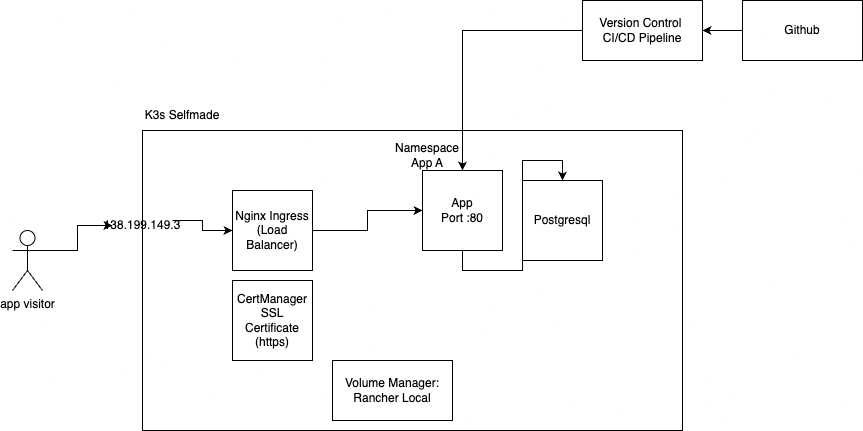

The diagram above was exported from draw.io. Its source (the exported page's mxGraphModel, read from the mxfile embedded in the PNG):
<mxGraphModel dx="1006" dy="1363" grid="1" gridSize="10" guides="1" tooltips="1" connect="1" arrows="1" fold="1" page="1" pageScale="1" pageWidth="850" pageHeight="1100" math="0" shadow="0">
  <root>
    <mxCell id="0" />
    <mxCell id="1" parent="0" />
    <mxCell id="L1WSi0_m-pqP_DXJIl81-13" value="" style="rounded=0;whiteSpace=wrap;html=1;" vertex="1" parent="1">
      <mxGeometry x="425" y="160" width="215" height="130" as="geometry" />
    </mxCell>
    <mxCell id="L1WSi0_m-pqP_DXJIl81-9" value="" style="rounded=0;whiteSpace=wrap;html=1;" vertex="1" parent="1">
      <mxGeometry x="170" y="140" width="540" height="300" as="geometry" />
    </mxCell>
    <mxCell id="L1WSi0_m-pqP_DXJIl81-8" style="edgeStyle=orthogonalEdgeStyle;rounded=0;orthogonalLoop=1;jettySize=auto;html=1;exitX=1;exitY=0.5;exitDx=0;exitDy=0;" edge="1" parent="1" source="L1WSi0_m-pqP_DXJIl81-1" target="L1WSi0_m-pqP_DXJIl81-5">
      <mxGeometry relative="1" as="geometry" />
    </mxCell>
    <mxCell id="L1WSi0_m-pqP_DXJIl81-1" value="Nginx Ingress&lt;div&gt;(Load Balancer)&lt;/div&gt;" style="whiteSpace=wrap;html=1;aspect=fixed;" vertex="1" parent="1">
      <mxGeometry x="260" y="200" width="80" height="80" as="geometry" />
    </mxCell>
    <mxCell id="L1WSi0_m-pqP_DXJIl81-4" value="CertManager&lt;div&gt;SSL Certificate (https)&lt;/div&gt;" style="whiteSpace=wrap;html=1;aspect=fixed;" vertex="1" parent="1">
      <mxGeometry x="260" y="290" width="80" height="80" as="geometry" />
    </mxCell>
    <mxCell id="L1WSi0_m-pqP_DXJIl81-12" style="edgeStyle=orthogonalEdgeStyle;rounded=0;orthogonalLoop=1;jettySize=auto;html=1;exitX=0.5;exitY=1;exitDx=0;exitDy=0;entryX=0.5;entryY=0;entryDx=0;entryDy=0;" edge="1" parent="1" source="L1WSi0_m-pqP_DXJIl81-5" target="L1WSi0_m-pqP_DXJIl81-11">
      <mxGeometry relative="1" as="geometry" />
    </mxCell>
    <mxCell id="L1WSi0_m-pqP_DXJIl81-5" value="App&lt;div&gt;Port :80&lt;/div&gt;" style="whiteSpace=wrap;html=1;aspect=fixed;" vertex="1" parent="1">
      <mxGeometry x="450" y="180" width="80" height="80" as="geometry" />
    </mxCell>
    <mxCell id="L1WSi0_m-pqP_DXJIl81-7" style="edgeStyle=orthogonalEdgeStyle;rounded=0;orthogonalLoop=1;jettySize=auto;html=1;exitX=1;exitY=0.3333333333333333;exitDx=0;exitDy=0;exitPerimeter=0;" edge="1" parent="1" source="L1WSi0_m-pqP_DXJIl81-18" target="L1WSi0_m-pqP_DXJIl81-1">
      <mxGeometry relative="1" as="geometry" />
    </mxCell>
    <mxCell id="L1WSi0_m-pqP_DXJIl81-6" value="app visitor" style="shape=umlActor;verticalLabelPosition=bottom;verticalAlign=top;html=1;outlineConnect=0;" vertex="1" parent="1">
      <mxGeometry x="40" y="240" width="30" height="60" as="geometry" />
    </mxCell>
    <mxCell id="L1WSi0_m-pqP_DXJIl81-10" value="K3s Selfmade" style="text;html=1;align=center;verticalAlign=middle;whiteSpace=wrap;rounded=0;" vertex="1" parent="1">
      <mxGeometry x="140" y="110" width="140" height="30" as="geometry" />
    </mxCell>
    <mxCell id="L1WSi0_m-pqP_DXJIl81-11" value="Postgresql" style="whiteSpace=wrap;html=1;aspect=fixed;" vertex="1" parent="1">
      <mxGeometry x="550" y="190" width="80" height="80" as="geometry" />
    </mxCell>
    <mxCell id="L1WSi0_m-pqP_DXJIl81-14" value="Namespace App A" style="text;html=1;align=center;verticalAlign=middle;whiteSpace=wrap;rounded=0;" vertex="1" parent="1">
      <mxGeometry x="425" y="150" width="60" height="30" as="geometry" />
    </mxCell>
    <mxCell id="L1WSi0_m-pqP_DXJIl81-15" value="Volume Manager:&lt;div&gt;Rancher Local&lt;/div&gt;" style="rounded=0;whiteSpace=wrap;html=1;" vertex="1" parent="1">
      <mxGeometry x="360" y="370" width="120" height="60" as="geometry" />
    </mxCell>
    <mxCell id="L1WSi0_m-pqP_DXJIl81-19" value="" style="edgeStyle=orthogonalEdgeStyle;rounded=0;orthogonalLoop=1;jettySize=auto;html=1;exitX=1;exitY=0.3333333333333333;exitDx=0;exitDy=0;exitPerimeter=0;" edge="1" parent="1" source="L1WSi0_m-pqP_DXJIl81-6" target="L1WSi0_m-pqP_DXJIl81-18">
      <mxGeometry relative="1" as="geometry">
        <mxPoint x="70" y="260" as="sourcePoint" />
        <mxPoint x="260" y="240" as="targetPoint" />
      </mxGeometry>
    </mxCell>
    <mxCell id="L1WSi0_m-pqP_DXJIl81-18" value="138.199.149.3" style="text;html=1;align=center;verticalAlign=middle;whiteSpace=wrap;rounded=0;" vertex="1" parent="1">
      <mxGeometry x="140" y="220" width="60" height="30" as="geometry" />
    </mxCell>
    <mxCell id="L1WSi0_m-pqP_DXJIl81-23" style="edgeStyle=orthogonalEdgeStyle;rounded=0;orthogonalLoop=1;jettySize=auto;html=1;exitX=0;exitY=0.5;exitDx=0;exitDy=0;entryX=0.5;entryY=0;entryDx=0;entryDy=0;" edge="1" parent="1" source="L1WSi0_m-pqP_DXJIl81-20" target="L1WSi0_m-pqP_DXJIl81-5">
      <mxGeometry relative="1" as="geometry" />
    </mxCell>
    <mxCell id="L1WSi0_m-pqP_DXJIl81-20" value="Version Control&amp;nbsp;&lt;div&gt;CI/CD Pipeline&lt;/div&gt;" style="rounded=0;whiteSpace=wrap;html=1;" vertex="1" parent="1">
      <mxGeometry x="610" y="10" width="120" height="60" as="geometry" />
    </mxCell>
    <mxCell id="L1WSi0_m-pqP_DXJIl81-22" style="edgeStyle=orthogonalEdgeStyle;rounded=0;orthogonalLoop=1;jettySize=auto;html=1;exitX=0;exitY=0.5;exitDx=0;exitDy=0;entryX=1;entryY=0.5;entryDx=0;entryDy=0;" edge="1" parent="1" source="L1WSi0_m-pqP_DXJIl81-21" target="L1WSi0_m-pqP_DXJIl81-20">
      <mxGeometry relative="1" as="geometry" />
    </mxCell>
    <mxCell id="L1WSi0_m-pqP_DXJIl81-21" value="Github" style="rounded=0;whiteSpace=wrap;html=1;" vertex="1" parent="1">
      <mxGeometry x="770" y="10" width="120" height="60" as="geometry" />
    </mxCell>
  </root>
</mxGraphModel>